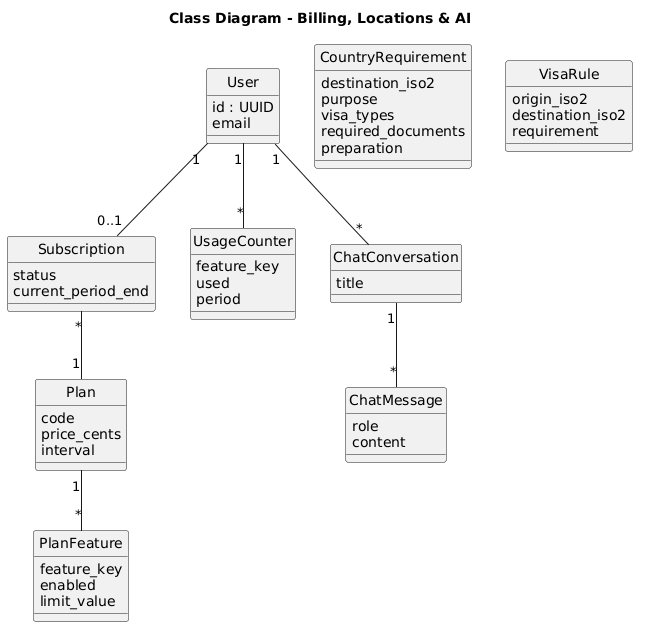

The diagram above was rendered by PlantUML. Its source (embedded in the PNG):
@startuml
title Class Diagram - Billing, Locations & AI
skinparam classAttributeIconSize 0
skinparam shadowing false
hide circle
class User {
  id : UUID
  email
}
class Plan {
  code
  price_cents
  interval
}
class PlanFeature {
  feature_key
  enabled
  limit_value
}
class Subscription {
  status
  current_period_end
}
class UsageCounter {
  feature_key
  used
  period
}
class CountryRequirement {
  destination_iso2
  purpose
  visa_types
  required_documents
  preparation
}
class VisaRule {
  origin_iso2
  destination_iso2
  requirement
}
class ChatConversation {
  title
}
class ChatMessage {
  role
  content
}
Plan "1" -- "*" PlanFeature
User "1" -- "0..1" Subscription
Subscription "*" -- "1" Plan
User "1" -- "*" UsageCounter
User "1" -- "*" ChatConversation
ChatConversation "1" -- "*" ChatMessage
@enduml